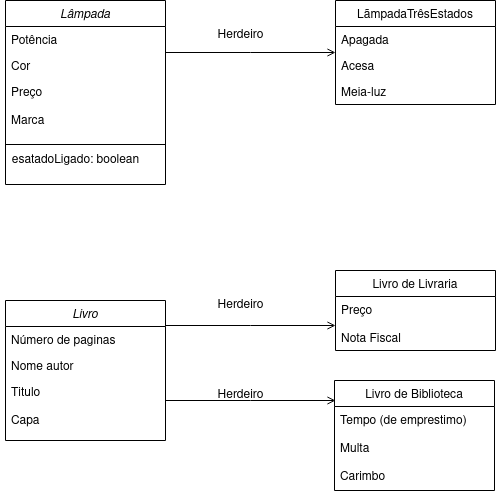

The diagram above was exported from draw.io. Its source (the exported page's mxGraphModel, read from the mxfile embedded in the PNG):
<mxGraphModel dx="1588" dy="793" grid="1" gridSize="10" guides="1" tooltips="1" connect="1" arrows="1" fold="1" page="1" pageScale="1" pageWidth="827" pageHeight="1169" math="0" shadow="0">
  <root>
    <mxCell id="WIyWlLk6GJQsqaUBKTNV-0" />
    <mxCell id="WIyWlLk6GJQsqaUBKTNV-1" parent="WIyWlLk6GJQsqaUBKTNV-0" />
    <mxCell id="zkfFHV4jXpPFQw0GAbJ--0" value="Lâmpada" style="swimlane;fontStyle=2;align=center;verticalAlign=top;childLayout=stackLayout;horizontal=1;startSize=26;horizontalStack=0;resizeParent=1;resizeLast=0;collapsible=1;marginBottom=0;rounded=0;shadow=0;strokeWidth=1;" parent="WIyWlLk6GJQsqaUBKTNV-1" vertex="1">
      <mxGeometry x="85" y="60" width="160" height="184" as="geometry">
        <mxRectangle x="230" y="140" width="160" height="26" as="alternateBounds" />
      </mxGeometry>
    </mxCell>
    <mxCell id="zkfFHV4jXpPFQw0GAbJ--1" value="Potência" style="text;align=left;verticalAlign=top;spacingLeft=4;spacingRight=4;overflow=hidden;rotatable=0;points=[[0,0.5],[1,0.5]];portConstraint=eastwest;" parent="zkfFHV4jXpPFQw0GAbJ--0" vertex="1">
      <mxGeometry y="26" width="160" height="26" as="geometry" />
    </mxCell>
    <mxCell id="zkfFHV4jXpPFQw0GAbJ--2" value="Cor" style="text;align=left;verticalAlign=top;spacingLeft=4;spacingRight=4;overflow=hidden;rotatable=0;points=[[0,0.5],[1,0.5]];portConstraint=eastwest;rounded=0;shadow=0;html=0;" parent="zkfFHV4jXpPFQw0GAbJ--0" vertex="1">
      <mxGeometry y="52" width="160" height="26" as="geometry" />
    </mxCell>
    <mxCell id="zkfFHV4jXpPFQw0GAbJ--3" value="Preço&#10;&#10;Marca&#10;" style="text;align=left;verticalAlign=top;spacingLeft=4;spacingRight=4;overflow=hidden;rotatable=0;points=[[0,0.5],[1,0.5]];portConstraint=eastwest;rounded=0;shadow=0;html=0;" parent="zkfFHV4jXpPFQw0GAbJ--0" vertex="1">
      <mxGeometry y="78" width="160" height="62" as="geometry" />
    </mxCell>
    <mxCell id="zkfFHV4jXpPFQw0GAbJ--4" value="" style="line;html=1;strokeWidth=1;align=left;verticalAlign=middle;spacingTop=-1;spacingLeft=3;spacingRight=3;rotatable=0;labelPosition=right;points=[];portConstraint=eastwest;" parent="zkfFHV4jXpPFQw0GAbJ--0" vertex="1">
      <mxGeometry y="140" width="160" height="8" as="geometry" />
    </mxCell>
    <mxCell id="zkfFHV4jXpPFQw0GAbJ--17" value="LãmpadaTrêsEstados" style="swimlane;fontStyle=0;align=center;verticalAlign=top;childLayout=stackLayout;horizontal=1;startSize=26;horizontalStack=0;resizeParent=1;resizeLast=0;collapsible=1;marginBottom=0;rounded=0;shadow=0;strokeWidth=1;" parent="WIyWlLk6GJQsqaUBKTNV-1" vertex="1">
      <mxGeometry x="415" y="60" width="160" height="104" as="geometry">
        <mxRectangle x="550" y="140" width="160" height="26" as="alternateBounds" />
      </mxGeometry>
    </mxCell>
    <mxCell id="zkfFHV4jXpPFQw0GAbJ--18" value="Apagada" style="text;align=left;verticalAlign=top;spacingLeft=4;spacingRight=4;overflow=hidden;rotatable=0;points=[[0,0.5],[1,0.5]];portConstraint=eastwest;" parent="zkfFHV4jXpPFQw0GAbJ--17" vertex="1">
      <mxGeometry y="26" width="160" height="26" as="geometry" />
    </mxCell>
    <mxCell id="zkfFHV4jXpPFQw0GAbJ--19" value="Acesa" style="text;align=left;verticalAlign=top;spacingLeft=4;spacingRight=4;overflow=hidden;rotatable=0;points=[[0,0.5],[1,0.5]];portConstraint=eastwest;rounded=0;shadow=0;html=0;" parent="zkfFHV4jXpPFQw0GAbJ--17" vertex="1">
      <mxGeometry y="52" width="160" height="26" as="geometry" />
    </mxCell>
    <mxCell id="zkfFHV4jXpPFQw0GAbJ--20" value="Meia-luz" style="text;align=left;verticalAlign=top;spacingLeft=4;spacingRight=4;overflow=hidden;rotatable=0;points=[[0,0.5],[1,0.5]];portConstraint=eastwest;rounded=0;shadow=0;html=0;" parent="zkfFHV4jXpPFQw0GAbJ--17" vertex="1">
      <mxGeometry y="78" width="160" height="26" as="geometry" />
    </mxCell>
    <mxCell id="zkfFHV4jXpPFQw0GAbJ--26" value="" style="endArrow=open;shadow=0;strokeWidth=1;rounded=0;endFill=1;edgeStyle=elbowEdgeStyle;elbow=vertical;" parent="WIyWlLk6GJQsqaUBKTNV-1" source="zkfFHV4jXpPFQw0GAbJ--0" target="zkfFHV4jXpPFQw0GAbJ--17" edge="1">
      <mxGeometry x="0.5" y="41" relative="1" as="geometry">
        <mxPoint x="175" y="212" as="sourcePoint" />
        <mxPoint x="335" y="212" as="targetPoint" />
        <mxPoint x="-40" y="32" as="offset" />
      </mxGeometry>
    </mxCell>
    <mxCell id="AE1Zru5GK4q6hbG5vlnS-1" value="esatadoLigado: boolean" style="text;html=1;align=center;verticalAlign=middle;resizable=0;points=[];autosize=1;strokeColor=none;fillColor=none;" parent="WIyWlLk6GJQsqaUBKTNV-1" vertex="1">
      <mxGeometry x="80" y="205" width="150" height="30" as="geometry" />
    </mxCell>
    <mxCell id="AE1Zru5GK4q6hbG5vlnS-3" value="Herdeiro" style="text;html=1;align=center;verticalAlign=middle;resizable=0;points=[];autosize=1;strokeColor=none;fillColor=none;" parent="WIyWlLk6GJQsqaUBKTNV-1" vertex="1">
      <mxGeometry x="285" y="80" width="70" height="30" as="geometry" />
    </mxCell>
    <mxCell id="AE1Zru5GK4q6hbG5vlnS-4" value="Livro" style="swimlane;fontStyle=2;align=center;verticalAlign=top;childLayout=stackLayout;horizontal=1;startSize=26;horizontalStack=0;resizeParent=1;resizeLast=0;collapsible=1;marginBottom=0;rounded=0;shadow=0;strokeWidth=1;" parent="WIyWlLk6GJQsqaUBKTNV-1" vertex="1">
      <mxGeometry x="85" y="360" width="160" height="140" as="geometry">
        <mxRectangle x="230" y="140" width="160" height="26" as="alternateBounds" />
      </mxGeometry>
    </mxCell>
    <mxCell id="AE1Zru5GK4q6hbG5vlnS-5" value="Número de paginas" style="text;align=left;verticalAlign=top;spacingLeft=4;spacingRight=4;overflow=hidden;rotatable=0;points=[[0,0.5],[1,0.5]];portConstraint=eastwest;" parent="AE1Zru5GK4q6hbG5vlnS-4" vertex="1">
      <mxGeometry y="26" width="160" height="26" as="geometry" />
    </mxCell>
    <mxCell id="AE1Zru5GK4q6hbG5vlnS-6" value="Nome autor" style="text;align=left;verticalAlign=top;spacingLeft=4;spacingRight=4;overflow=hidden;rotatable=0;points=[[0,0.5],[1,0.5]];portConstraint=eastwest;rounded=0;shadow=0;html=0;" parent="AE1Zru5GK4q6hbG5vlnS-4" vertex="1">
      <mxGeometry y="52" width="160" height="26" as="geometry" />
    </mxCell>
    <mxCell id="AE1Zru5GK4q6hbG5vlnS-7" value="Titulo&#10;&#10;Capa&#10;" style="text;align=left;verticalAlign=top;spacingLeft=4;spacingRight=4;overflow=hidden;rotatable=0;points=[[0,0.5],[1,0.5]];portConstraint=eastwest;rounded=0;shadow=0;html=0;" parent="AE1Zru5GK4q6hbG5vlnS-4" vertex="1">
      <mxGeometry y="78" width="160" height="62" as="geometry" />
    </mxCell>
    <mxCell id="AE1Zru5GK4q6hbG5vlnS-9" value="Livro de Livraria" style="swimlane;fontStyle=0;align=center;verticalAlign=top;childLayout=stackLayout;horizontal=1;startSize=26;horizontalStack=0;resizeParent=1;resizeLast=0;collapsible=1;marginBottom=0;rounded=0;shadow=0;strokeWidth=1;" parent="WIyWlLk6GJQsqaUBKTNV-1" vertex="1">
      <mxGeometry x="415" y="330" width="160" height="80" as="geometry">
        <mxRectangle x="550" y="140" width="160" height="26" as="alternateBounds" />
      </mxGeometry>
    </mxCell>
    <mxCell id="AE1Zru5GK4q6hbG5vlnS-10" value="Preço&#10;&#10;Nota Fiscal&#10;" style="text;align=left;verticalAlign=top;spacingLeft=4;spacingRight=4;overflow=hidden;rotatable=0;points=[[0,0.5],[1,0.5]];portConstraint=eastwest;" parent="AE1Zru5GK4q6hbG5vlnS-9" vertex="1">
      <mxGeometry y="26" width="160" height="54" as="geometry" />
    </mxCell>
    <mxCell id="AE1Zru5GK4q6hbG5vlnS-13" value="" style="endArrow=open;shadow=0;strokeWidth=1;rounded=0;endFill=1;edgeStyle=elbowEdgeStyle;elbow=vertical;" parent="WIyWlLk6GJQsqaUBKTNV-1" source="AE1Zru5GK4q6hbG5vlnS-4" target="AE1Zru5GK4q6hbG5vlnS-9" edge="1">
      <mxGeometry x="0.5" y="41" relative="1" as="geometry">
        <mxPoint x="175" y="482" as="sourcePoint" />
        <mxPoint x="335" y="482" as="targetPoint" />
        <mxPoint x="-40" y="32" as="offset" />
      </mxGeometry>
    </mxCell>
    <mxCell id="AE1Zru5GK4q6hbG5vlnS-16" value="Herdeiro" style="text;html=1;align=center;verticalAlign=middle;resizable=0;points=[];autosize=1;strokeColor=none;fillColor=none;" parent="WIyWlLk6GJQsqaUBKTNV-1" vertex="1">
      <mxGeometry x="285" y="350" width="70" height="30" as="geometry" />
    </mxCell>
    <mxCell id="AE1Zru5GK4q6hbG5vlnS-18" value="Livro de Biblioteca" style="swimlane;fontStyle=0;align=center;verticalAlign=top;childLayout=stackLayout;horizontal=1;startSize=26;horizontalStack=0;resizeParent=1;resizeLast=0;collapsible=1;marginBottom=0;rounded=0;shadow=0;strokeWidth=1;" parent="WIyWlLk6GJQsqaUBKTNV-1" vertex="1">
      <mxGeometry x="414" y="440" width="160" height="110" as="geometry">
        <mxRectangle x="550" y="140" width="160" height="26" as="alternateBounds" />
      </mxGeometry>
    </mxCell>
    <mxCell id="AE1Zru5GK4q6hbG5vlnS-19" value="Tempo (de emprestimo)&#10;&#10;Multa&#10;&#10;Carimbo&#10;" style="text;align=left;verticalAlign=top;spacingLeft=4;spacingRight=4;overflow=hidden;rotatable=0;points=[[0,0.5],[1,0.5]];portConstraint=eastwest;" parent="AE1Zru5GK4q6hbG5vlnS-18" vertex="1">
      <mxGeometry y="26" width="160" height="84" as="geometry" />
    </mxCell>
    <mxCell id="AE1Zru5GK4q6hbG5vlnS-21" value="Herdeiro" style="text;html=1;align=center;verticalAlign=middle;resizable=0;points=[];autosize=1;strokeColor=none;fillColor=none;" parent="WIyWlLk6GJQsqaUBKTNV-1" vertex="1">
      <mxGeometry x="285" y="440" width="70" height="30" as="geometry" />
    </mxCell>
    <mxCell id="AE1Zru5GK4q6hbG5vlnS-22" value="" style="endArrow=open;shadow=0;strokeWidth=1;rounded=0;endFill=1;edgeStyle=elbowEdgeStyle;elbow=vertical;" parent="WIyWlLk6GJQsqaUBKTNV-1" edge="1">
      <mxGeometry x="0.5" y="41" relative="1" as="geometry">
        <mxPoint x="245" y="460" as="sourcePoint" />
        <mxPoint x="415" y="460" as="targetPoint" />
        <mxPoint x="-40" y="32" as="offset" />
      </mxGeometry>
    </mxCell>
  </root>
</mxGraphModel>